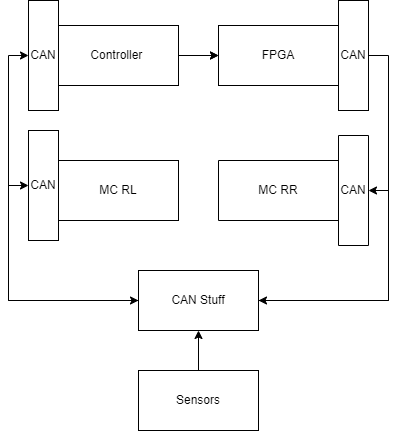

The diagram above was exported from draw.io. Its source (the exported page's mxGraphModel, read from the mxfile embedded in the PNG):
<mxGraphModel dx="991" dy="474" grid="1" gridSize="10" guides="1" tooltips="1" connect="1" arrows="1" fold="1" page="1" pageScale="1" pageWidth="850" pageHeight="1100" math="0" shadow="0">
  <root>
    <mxCell id="0" />
    <mxCell id="1" parent="0" />
    <mxCell id="VbcKyCzpfzuiQtStUHXj-3" style="edgeStyle=orthogonalEdgeStyle;rounded=0;orthogonalLoop=1;jettySize=auto;html=1;entryX=0;entryY=0.5;entryDx=0;entryDy=0;" edge="1" parent="1" source="VbcKyCzpfzuiQtStUHXj-1" target="VbcKyCzpfzuiQtStUHXj-2">
      <mxGeometry relative="1" as="geometry" />
    </mxCell>
    <mxCell id="VbcKyCzpfzuiQtStUHXj-43" value="" style="edgeStyle=orthogonalEdgeStyle;rounded=0;orthogonalLoop=1;jettySize=auto;html=1;" edge="1" parent="1" source="VbcKyCzpfzuiQtStUHXj-1" target="VbcKyCzpfzuiQtStUHXj-2">
      <mxGeometry relative="1" as="geometry" />
    </mxCell>
    <mxCell id="VbcKyCzpfzuiQtStUHXj-1" value="Controller&amp;nbsp;" style="rounded=0;whiteSpace=wrap;html=1;" vertex="1" parent="1">
      <mxGeometry x="360" y="65" width="120" height="60" as="geometry" />
    </mxCell>
    <mxCell id="VbcKyCzpfzuiQtStUHXj-2" value="FPGA" style="rounded=0;whiteSpace=wrap;html=1;" vertex="1" parent="1">
      <mxGeometry x="520" y="65" width="120" height="60" as="geometry" />
    </mxCell>
    <mxCell id="VbcKyCzpfzuiQtStUHXj-4" value="CAN" style="rounded=0;whiteSpace=wrap;html=1;" vertex="1" parent="1">
      <mxGeometry x="330" y="40" width="30" height="110" as="geometry" />
    </mxCell>
    <mxCell id="VbcKyCzpfzuiQtStUHXj-6" value="MC RL" style="rounded=0;whiteSpace=wrap;html=1;" vertex="1" parent="1">
      <mxGeometry x="360" y="200" width="120" height="60" as="geometry" />
    </mxCell>
    <mxCell id="VbcKyCzpfzuiQtStUHXj-7" value="MC RR" style="rounded=0;whiteSpace=wrap;html=1;direction=west;" vertex="1" parent="1">
      <mxGeometry x="520" y="200" width="120" height="60" as="geometry" />
    </mxCell>
    <mxCell id="VbcKyCzpfzuiQtStUHXj-35" style="edgeStyle=orthogonalEdgeStyle;rounded=0;orthogonalLoop=1;jettySize=auto;html=1;entryX=1;entryY=0.5;entryDx=0;entryDy=0;" edge="1" parent="1" source="VbcKyCzpfzuiQtStUHXj-18" target="VbcKyCzpfzuiQtStUHXj-24">
      <mxGeometry relative="1" as="geometry">
        <Array as="points">
          <mxPoint x="690" y="95" />
          <mxPoint x="690" y="340" />
        </Array>
      </mxGeometry>
    </mxCell>
    <mxCell id="VbcKyCzpfzuiQtStUHXj-18" value="CAN" style="rounded=0;whiteSpace=wrap;html=1;" vertex="1" parent="1">
      <mxGeometry x="640" y="40" width="30" height="110" as="geometry" />
    </mxCell>
    <mxCell id="VbcKyCzpfzuiQtStUHXj-19" value="CAN" style="rounded=0;whiteSpace=wrap;html=1;" vertex="1" parent="1">
      <mxGeometry x="330" y="170" width="30" height="110" as="geometry" />
    </mxCell>
    <mxCell id="VbcKyCzpfzuiQtStUHXj-21" value="CAN" style="rounded=0;whiteSpace=wrap;html=1;direction=west;" vertex="1" parent="1">
      <mxGeometry x="640" y="175" width="30" height="110" as="geometry" />
    </mxCell>
    <mxCell id="VbcKyCzpfzuiQtStUHXj-37" style="edgeStyle=orthogonalEdgeStyle;rounded=0;orthogonalLoop=1;jettySize=auto;html=1;entryX=0;entryY=0.5;entryDx=0;entryDy=0;" edge="1" parent="1" source="VbcKyCzpfzuiQtStUHXj-24" target="VbcKyCzpfzuiQtStUHXj-21">
      <mxGeometry relative="1" as="geometry">
        <Array as="points">
          <mxPoint x="690" y="340" />
          <mxPoint x="690" y="230" />
        </Array>
      </mxGeometry>
    </mxCell>
    <mxCell id="VbcKyCzpfzuiQtStUHXj-38" style="edgeStyle=orthogonalEdgeStyle;rounded=0;orthogonalLoop=1;jettySize=auto;html=1;entryX=0;entryY=0.5;entryDx=0;entryDy=0;" edge="1" parent="1" source="VbcKyCzpfzuiQtStUHXj-24" target="VbcKyCzpfzuiQtStUHXj-19">
      <mxGeometry relative="1" as="geometry">
        <mxPoint x="300" y="240" as="targetPoint" />
      </mxGeometry>
    </mxCell>
    <mxCell id="VbcKyCzpfzuiQtStUHXj-24" value="CAN Stuff" style="rounded=0;whiteSpace=wrap;html=1;" vertex="1" parent="1">
      <mxGeometry x="440" y="310" width="120" height="60" as="geometry" />
    </mxCell>
    <mxCell id="VbcKyCzpfzuiQtStUHXj-31" value="" style="endArrow=classic;startArrow=classic;html=1;rounded=0;entryX=0;entryY=0.5;entryDx=0;entryDy=0;" edge="1" parent="1" target="VbcKyCzpfzuiQtStUHXj-4">
      <mxGeometry width="50" height="50" relative="1" as="geometry">
        <mxPoint x="440" y="340" as="sourcePoint" />
        <mxPoint x="310" y="90" as="targetPoint" />
        <Array as="points">
          <mxPoint x="310" y="340" />
          <mxPoint x="310" y="95" />
        </Array>
      </mxGeometry>
    </mxCell>
    <mxCell id="VbcKyCzpfzuiQtStUHXj-42" style="edgeStyle=orthogonalEdgeStyle;rounded=0;orthogonalLoop=1;jettySize=auto;html=1;entryX=0.5;entryY=1;entryDx=0;entryDy=0;" edge="1" parent="1" source="VbcKyCzpfzuiQtStUHXj-41" target="VbcKyCzpfzuiQtStUHXj-24">
      <mxGeometry relative="1" as="geometry" />
    </mxCell>
    <mxCell id="VbcKyCzpfzuiQtStUHXj-41" value="Sensors" style="rounded=0;whiteSpace=wrap;html=1;" vertex="1" parent="1">
      <mxGeometry x="440" y="410" width="120" height="60" as="geometry" />
    </mxCell>
  </root>
</mxGraphModel>